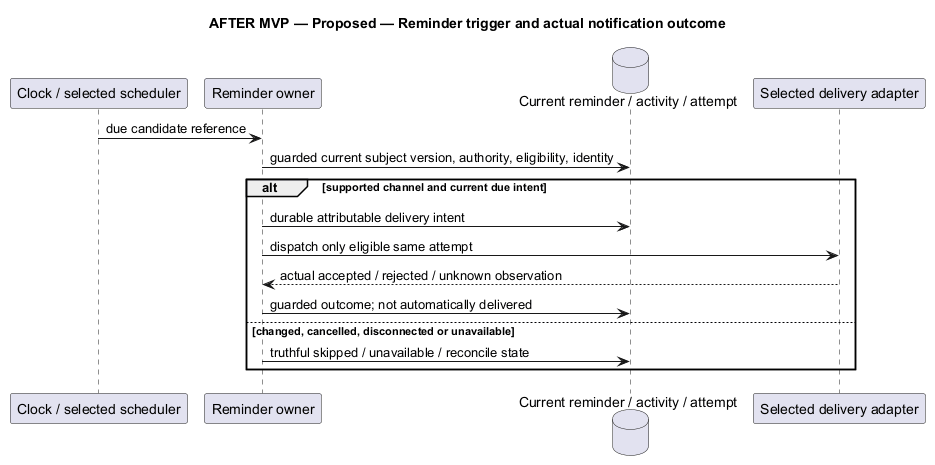

The diagram above was rendered by PlantUML. Its source (embedded in the PNG):
@startuml
' OWNER-MVP-2026-11-04 review: Future after MVP. Provider, advanced Sprint/review, or untrusted execution requirement retained as deferred.
title AFTER MVP — Proposed — Reminder trigger and actual notification outcome
skinparam backgroundColor white
skinparam shadowing false
skinparam defaultFontName Arial

participant "Clock / selected scheduler" as S
participant "Reminder owner" as R
database "Current reminder / activity / attempt" as D
participant "Selected delivery adapter" as A
S -> R : due candidate reference
R -> D : guarded current subject version, authority, eligibility, identity
alt supported channel and current due intent
 R -> D : durable attributable delivery intent
 R -> A : dispatch only eligible same attempt
 A --> R : actual accepted / rejected / unknown observation
 R -> D : guarded outcome; not automatically delivered
else changed, cancelled, disconnected or unavailable
 R -> D : truthful skipped / unavailable / reconcile state
end

@enduml